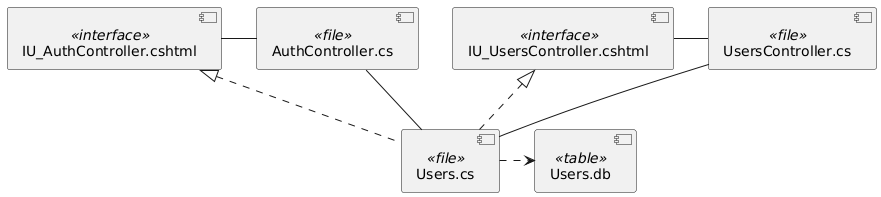

The diagram above was rendered by PlantUML. Its source (embedded in the PNG):
@startuml
component IU_AuthController.cshtml <<interface>>
component IU_UsersController.cshtml <<interface>>

component AuthController.cs <<file>>
component UsersController.cs <<file>>

component Users.cs <<file>>

component Users.db <<table>>

'huidcsbi
IU_AuthController.cshtml - AuthController.cs
IU_UsersController.cshtml - UsersController.cs
IU_AuthController.cshtml <|. Users.cs
IU_UsersController.cshtml <|. Users.cs
AuthController.cs -d- Users.cs
UsersController.cs -d- Users.cs
Users.cs .> Users.db
@enduml